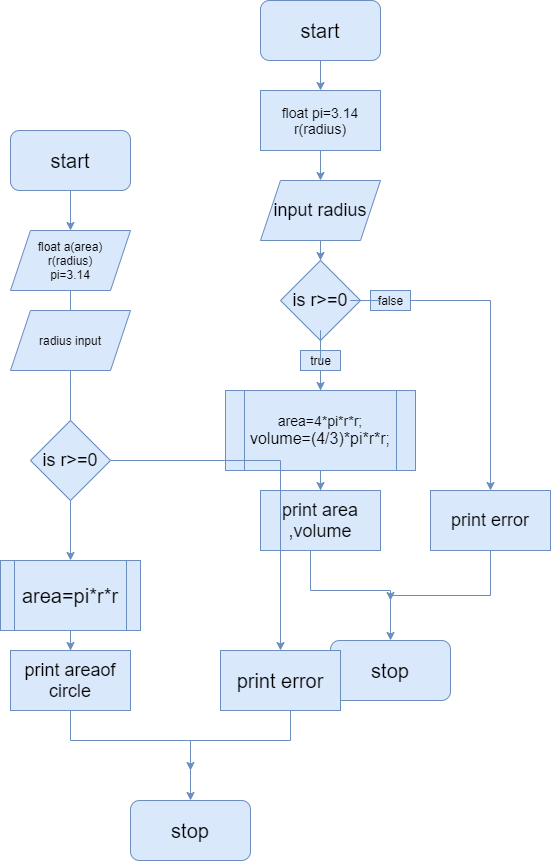

The diagram above was exported from draw.io. Its source (the exported page's mxGraphModel, read from the mxfile embedded in the PNG):
<mxGraphModel dx="868" dy="565" grid="1" gridSize="10" guides="1" tooltips="1" connect="1" arrows="1" fold="1" page="1" pageScale="1" pageWidth="850" pageHeight="1100" math="0" shadow="0">
  <root>
    <mxCell id="0" />
    <mxCell id="1" parent="0" />
    <mxCell id="Mmh61Yz3tG4dQvEJFW7V-2" style="edgeStyle=orthogonalEdgeStyle;rounded=0;orthogonalLoop=1;jettySize=auto;html=1;fillColor=#dae8fc;strokeColor=#6c8ebf;" edge="1" parent="1" source="Mmh61Yz3tG4dQvEJFW7V-1" target="Mmh61Yz3tG4dQvEJFW7V-7">
      <mxGeometry relative="1" as="geometry">
        <mxPoint x="410" y="190" as="targetPoint" />
      </mxGeometry>
    </mxCell>
    <mxCell id="Mmh61Yz3tG4dQvEJFW7V-1" value="start" style="rounded=1;whiteSpace=wrap;html=1;fontSize=20;fillColor=#dae8fc;strokeColor=#6c8ebf;" vertex="1" parent="1">
      <mxGeometry x="350" y="90" width="120" height="60" as="geometry" />
    </mxCell>
    <mxCell id="Mmh61Yz3tG4dQvEJFW7V-9" style="edgeStyle=orthogonalEdgeStyle;rounded=0;orthogonalLoop=1;jettySize=auto;html=1;fillColor=#dae8fc;strokeColor=#6c8ebf;" edge="1" parent="1" source="Mmh61Yz3tG4dQvEJFW7V-7" target="Mmh61Yz3tG4dQvEJFW7V-10">
      <mxGeometry relative="1" as="geometry">
        <mxPoint x="410" y="280" as="targetPoint" />
      </mxGeometry>
    </mxCell>
    <mxCell id="Mmh61Yz3tG4dQvEJFW7V-7" value="&lt;font style=&quot;font-size: 14px&quot;&gt;float pi=3.14&lt;br&gt;r(radius)&lt;/font&gt;" style="rounded=0;whiteSpace=wrap;html=1;fillColor=#dae8fc;strokeColor=#6c8ebf;" vertex="1" parent="1">
      <mxGeometry x="350" y="180" width="120" height="60" as="geometry" />
    </mxCell>
    <mxCell id="Mmh61Yz3tG4dQvEJFW7V-11" style="edgeStyle=orthogonalEdgeStyle;rounded=0;orthogonalLoop=1;jettySize=auto;html=1;fillColor=#dae8fc;strokeColor=#6c8ebf;" edge="1" parent="1" source="Mmh61Yz3tG4dQvEJFW7V-10" target="Mmh61Yz3tG4dQvEJFW7V-12">
      <mxGeometry relative="1" as="geometry">
        <mxPoint x="410" y="360" as="targetPoint" />
      </mxGeometry>
    </mxCell>
    <mxCell id="Mmh61Yz3tG4dQvEJFW7V-10" value="&lt;font style=&quot;font-size: 18px&quot;&gt;input radius&lt;/font&gt;" style="shape=parallelogram;perimeter=parallelogramPerimeter;whiteSpace=wrap;html=1;fixedSize=1;fillColor=#dae8fc;strokeColor=#6c8ebf;" vertex="1" parent="1">
      <mxGeometry x="350" y="270" width="120" height="60" as="geometry" />
    </mxCell>
    <mxCell id="Mmh61Yz3tG4dQvEJFW7V-13" style="edgeStyle=orthogonalEdgeStyle;rounded=0;orthogonalLoop=1;jettySize=auto;html=1;fillColor=#dae8fc;strokeColor=#6c8ebf;startArrow=none;" edge="1" parent="1" source="Mmh61Yz3tG4dQvEJFW7V-22" target="Mmh61Yz3tG4dQvEJFW7V-14">
      <mxGeometry relative="1" as="geometry">
        <mxPoint x="410" y="470" as="targetPoint" />
      </mxGeometry>
    </mxCell>
    <mxCell id="Mmh61Yz3tG4dQvEJFW7V-17" style="edgeStyle=orthogonalEdgeStyle;rounded=0;orthogonalLoop=1;jettySize=auto;html=1;fillColor=#dae8fc;strokeColor=#6c8ebf;startArrow=none;" edge="1" parent="1" source="Mmh61Yz3tG4dQvEJFW7V-23" target="Mmh61Yz3tG4dQvEJFW7V-18">
      <mxGeometry relative="1" as="geometry">
        <mxPoint x="600" y="560" as="targetPoint" />
      </mxGeometry>
    </mxCell>
    <mxCell id="Mmh61Yz3tG4dQvEJFW7V-12" value="&lt;font style=&quot;font-size: 18px&quot;&gt;is r&amp;gt;=0&lt;/font&gt;" style="rhombus;whiteSpace=wrap;html=1;fillColor=#dae8fc;strokeColor=#6c8ebf;" vertex="1" parent="1">
      <mxGeometry x="370" y="350" width="80" height="80" as="geometry" />
    </mxCell>
    <mxCell id="Mmh61Yz3tG4dQvEJFW7V-15" style="edgeStyle=orthogonalEdgeStyle;rounded=0;orthogonalLoop=1;jettySize=auto;html=1;fillColor=#dae8fc;strokeColor=#6c8ebf;" edge="1" parent="1" source="Mmh61Yz3tG4dQvEJFW7V-14" target="Mmh61Yz3tG4dQvEJFW7V-16">
      <mxGeometry relative="1" as="geometry">
        <mxPoint x="410" y="580" as="targetPoint" />
      </mxGeometry>
    </mxCell>
    <mxCell id="Mmh61Yz3tG4dQvEJFW7V-14" value="&lt;div&gt;&lt;font style=&quot;font-size: 14px&quot;&gt;area=4*pi*r*r;&lt;/font&gt;&lt;/div&gt;&lt;div&gt;&lt;font size=&quot;3&quot;&gt;&lt;span&gt;&#09;&#09;&lt;/span&gt;volume=(4/3)*pi*r*r;&lt;/font&gt;&lt;/div&gt;" style="shape=process;whiteSpace=wrap;html=1;backgroundOutline=1;fillColor=#dae8fc;strokeColor=#6c8ebf;" vertex="1" parent="1">
      <mxGeometry x="315" y="480" width="190" height="80" as="geometry" />
    </mxCell>
    <mxCell id="Mmh61Yz3tG4dQvEJFW7V-21" style="edgeStyle=orthogonalEdgeStyle;rounded=0;orthogonalLoop=1;jettySize=auto;html=1;fillColor=#dae8fc;strokeColor=#6c8ebf;" edge="1" parent="1" source="Mmh61Yz3tG4dQvEJFW7V-16">
      <mxGeometry relative="1" as="geometry">
        <mxPoint x="480" y="690" as="targetPoint" />
        <Array as="points">
          <mxPoint x="400" y="680" />
          <mxPoint x="480" y="680" />
        </Array>
      </mxGeometry>
    </mxCell>
    <mxCell id="Mmh61Yz3tG4dQvEJFW7V-16" value="&lt;font style=&quot;font-size: 18px&quot;&gt;print area ,volume&lt;/font&gt;" style="rounded=0;whiteSpace=wrap;html=1;fillColor=#dae8fc;strokeColor=#6c8ebf;" vertex="1" parent="1">
      <mxGeometry x="350" y="580" width="120" height="60" as="geometry" />
    </mxCell>
    <mxCell id="Mmh61Yz3tG4dQvEJFW7V-19" style="edgeStyle=orthogonalEdgeStyle;rounded=0;orthogonalLoop=1;jettySize=auto;html=1;fillColor=#dae8fc;strokeColor=#6c8ebf;" edge="1" parent="1" source="Mmh61Yz3tG4dQvEJFW7V-18" target="Mmh61Yz3tG4dQvEJFW7V-20">
      <mxGeometry relative="1" as="geometry">
        <mxPoint x="580" y="670" as="targetPoint" />
      </mxGeometry>
    </mxCell>
    <mxCell id="Mmh61Yz3tG4dQvEJFW7V-18" value="&lt;font style=&quot;font-size: 18px&quot;&gt;print error&lt;/font&gt;" style="rounded=0;whiteSpace=wrap;html=1;fillColor=#dae8fc;strokeColor=#6c8ebf;" vertex="1" parent="1">
      <mxGeometry x="520" y="580" width="120" height="60" as="geometry" />
    </mxCell>
    <mxCell id="Mmh61Yz3tG4dQvEJFW7V-20" value="&lt;font style=&quot;font-size: 20px&quot;&gt;stop&lt;/font&gt;" style="rounded=1;whiteSpace=wrap;html=1;fillColor=#dae8fc;strokeColor=#6c8ebf;" vertex="1" parent="1">
      <mxGeometry x="420" y="730" width="120" height="60" as="geometry" />
    </mxCell>
    <mxCell id="Mmh61Yz3tG4dQvEJFW7V-23" value="false" style="text;html=1;align=center;verticalAlign=middle;resizable=0;points=[];autosize=1;strokeColor=#6c8ebf;fillColor=#dae8fc;" vertex="1" parent="1">
      <mxGeometry x="460" y="380" width="40" height="20" as="geometry" />
    </mxCell>
    <mxCell id="Mmh61Yz3tG4dQvEJFW7V-24" value="" style="edgeStyle=orthogonalEdgeStyle;rounded=0;orthogonalLoop=1;jettySize=auto;html=1;fillColor=#dae8fc;strokeColor=#6c8ebf;endArrow=none;" edge="1" parent="1" source="Mmh61Yz3tG4dQvEJFW7V-12" target="Mmh61Yz3tG4dQvEJFW7V-23">
      <mxGeometry relative="1" as="geometry">
        <mxPoint x="580" y="570" as="targetPoint" />
        <mxPoint x="450" y="390" as="sourcePoint" />
      </mxGeometry>
    </mxCell>
    <mxCell id="Mmh61Yz3tG4dQvEJFW7V-22" value="true" style="text;html=1;align=center;verticalAlign=middle;resizable=0;points=[];autosize=1;strokeColor=#6c8ebf;fillColor=#dae8fc;" vertex="1" parent="1">
      <mxGeometry x="390" y="440" width="40" height="20" as="geometry" />
    </mxCell>
    <mxCell id="Mmh61Yz3tG4dQvEJFW7V-25" value="" style="edgeStyle=orthogonalEdgeStyle;rounded=0;orthogonalLoop=1;jettySize=auto;html=1;fillColor=#dae8fc;strokeColor=#6c8ebf;endArrow=none;" edge="1" parent="1" source="Mmh61Yz3tG4dQvEJFW7V-12" target="Mmh61Yz3tG4dQvEJFW7V-22">
      <mxGeometry relative="1" as="geometry">
        <mxPoint x="410" y="480" as="targetPoint" />
        <mxPoint x="410" y="430" as="sourcePoint" />
      </mxGeometry>
    </mxCell>
    <mxCell id="Mmh61Yz3tG4dQvEJFW7V-26" style="edgeStyle=orthogonalEdgeStyle;rounded=0;orthogonalLoop=1;jettySize=auto;html=1;fillColor=#dae8fc;strokeColor=#6c8ebf;" edge="1" parent="1" source="Mmh61Yz3tG4dQvEJFW7V-27" target="Mmh61Yz3tG4dQvEJFW7V-29">
      <mxGeometry relative="1" as="geometry">
        <mxPoint x="160" y="320" as="targetPoint" />
      </mxGeometry>
    </mxCell>
    <mxCell id="Mmh61Yz3tG4dQvEJFW7V-27" value="start" style="rounded=1;whiteSpace=wrap;html=1;fontSize=20;fillColor=#dae8fc;strokeColor=#6c8ebf;" vertex="1" parent="1">
      <mxGeometry x="100" y="220" width="120" height="60" as="geometry" />
    </mxCell>
    <mxCell id="Mmh61Yz3tG4dQvEJFW7V-28" style="edgeStyle=orthogonalEdgeStyle;rounded=0;orthogonalLoop=1;jettySize=auto;html=1;fillColor=#dae8fc;strokeColor=#6c8ebf;" edge="1" parent="1" source="Mmh61Yz3tG4dQvEJFW7V-29" target="Mmh61Yz3tG4dQvEJFW7V-31">
      <mxGeometry relative="1" as="geometry">
        <mxPoint x="160" y="420" as="targetPoint" />
      </mxGeometry>
    </mxCell>
    <mxCell id="Mmh61Yz3tG4dQvEJFW7V-29" value="float a(area)&lt;br&gt;r(radius)&lt;br&gt;pi=3.14" style="shape=parallelogram;perimeter=parallelogramPerimeter;whiteSpace=wrap;html=1;fixedSize=1;fillColor=#dae8fc;strokeColor=#6c8ebf;" vertex="1" parent="1">
      <mxGeometry x="100" y="320" width="120" height="60" as="geometry" />
    </mxCell>
    <mxCell id="Mmh61Yz3tG4dQvEJFW7V-30" style="edgeStyle=orthogonalEdgeStyle;rounded=0;orthogonalLoop=1;jettySize=auto;html=1;fillColor=#dae8fc;strokeColor=#6c8ebf;" edge="1" parent="1" source="Mmh61Yz3tG4dQvEJFW7V-31" target="Mmh61Yz3tG4dQvEJFW7V-33">
      <mxGeometry relative="1" as="geometry">
        <mxPoint x="160" y="750" as="targetPoint" />
      </mxGeometry>
    </mxCell>
    <mxCell id="Mmh61Yz3tG4dQvEJFW7V-31" value="area=pi*r*r" style="shape=process;whiteSpace=wrap;html=1;backgroundOutline=1;fontSize=20;fillColor=#dae8fc;strokeColor=#6c8ebf;" vertex="1" parent="1">
      <mxGeometry x="90" y="650" width="140" height="70" as="geometry" />
    </mxCell>
    <mxCell id="Mmh61Yz3tG4dQvEJFW7V-32" style="edgeStyle=orthogonalEdgeStyle;rounded=0;orthogonalLoop=1;jettySize=auto;html=1;fillColor=#dae8fc;strokeColor=#6c8ebf;" edge="1" parent="1" source="Mmh61Yz3tG4dQvEJFW7V-33" target="Mmh61Yz3tG4dQvEJFW7V-34">
      <mxGeometry relative="1" as="geometry">
        <mxPoint x="160" y="830" as="targetPoint" />
        <Array as="points">
          <mxPoint x="160" y="830" />
          <mxPoint x="280" y="830" />
        </Array>
      </mxGeometry>
    </mxCell>
    <mxCell id="Mmh61Yz3tG4dQvEJFW7V-33" value="&lt;font style=&quot;font-size: 18px&quot;&gt;print areaof circle&lt;/font&gt;" style="rounded=0;whiteSpace=wrap;html=1;fillColor=#dae8fc;strokeColor=#6c8ebf;" vertex="1" parent="1">
      <mxGeometry x="100" y="740" width="120" height="60" as="geometry" />
    </mxCell>
    <mxCell id="Mmh61Yz3tG4dQvEJFW7V-34" value="&lt;font style=&quot;font-size: 20px&quot;&gt;stop&lt;/font&gt;" style="rounded=1;whiteSpace=wrap;html=1;fillColor=#dae8fc;strokeColor=#6c8ebf;" vertex="1" parent="1">
      <mxGeometry x="220" y="890" width="120" height="60" as="geometry" />
    </mxCell>
    <mxCell id="Mmh61Yz3tG4dQvEJFW7V-35" value="radius input" style="shape=parallelogram;perimeter=parallelogramPerimeter;whiteSpace=wrap;html=1;fixedSize=1;fillColor=#dae8fc;strokeColor=#6c8ebf;" vertex="1" parent="1">
      <mxGeometry x="100" y="400" width="120" height="60" as="geometry" />
    </mxCell>
    <mxCell id="Mmh61Yz3tG4dQvEJFW7V-36" style="edgeStyle=orthogonalEdgeStyle;rounded=0;orthogonalLoop=1;jettySize=auto;html=1;fillColor=#dae8fc;strokeColor=#6c8ebf;" edge="1" parent="1" source="Mmh61Yz3tG4dQvEJFW7V-37" target="Mmh61Yz3tG4dQvEJFW7V-39">
      <mxGeometry relative="1" as="geometry">
        <mxPoint x="380" y="730" as="targetPoint" />
      </mxGeometry>
    </mxCell>
    <mxCell id="Mmh61Yz3tG4dQvEJFW7V-37" value="&lt;font style=&quot;font-size: 18px&quot;&gt;is r&amp;gt;=0&lt;/font&gt;" style="rhombus;whiteSpace=wrap;html=1;fillColor=#dae8fc;strokeColor=#6c8ebf;" vertex="1" parent="1">
      <mxGeometry x="120" y="510" width="80" height="80" as="geometry" />
    </mxCell>
    <mxCell id="Mmh61Yz3tG4dQvEJFW7V-38" style="edgeStyle=orthogonalEdgeStyle;rounded=0;orthogonalLoop=1;jettySize=auto;html=1;fillColor=#dae8fc;strokeColor=#6c8ebf;" edge="1" parent="1" source="Mmh61Yz3tG4dQvEJFW7V-39">
      <mxGeometry relative="1" as="geometry">
        <mxPoint x="280" y="860" as="targetPoint" />
        <Array as="points">
          <mxPoint x="380" y="830" />
          <mxPoint x="280" y="830" />
        </Array>
      </mxGeometry>
    </mxCell>
    <mxCell id="Mmh61Yz3tG4dQvEJFW7V-39" value="&lt;font style=&quot;font-size: 20px&quot;&gt;print error&lt;/font&gt;" style="rounded=0;whiteSpace=wrap;html=1;fillColor=#dae8fc;strokeColor=#6c8ebf;" vertex="1" parent="1">
      <mxGeometry x="310" y="740" width="120" height="60" as="geometry" />
    </mxCell>
  </root>
</mxGraphModel>